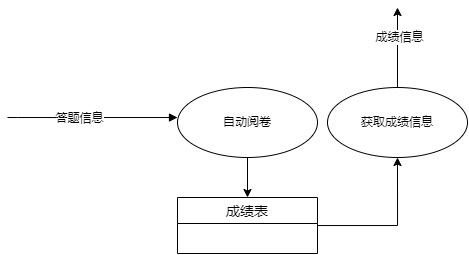

The diagram above was exported from draw.io. Its source (the exported page's mxGraphModel, read from the mxfile embedded in the PNG):
<mxGraphModel dx="797" dy="393" grid="1" gridSize="10" guides="1" tooltips="1" connect="1" arrows="1" fold="1" page="1" pageScale="1" pageWidth="827" pageHeight="1169" math="0" shadow="0">
  <root>
    <mxCell id="0" />
    <mxCell id="1" parent="0" />
    <mxCell id="CfHDsL0mlE_iZEKxAK9h-1" style="edgeStyle=orthogonalEdgeStyle;rounded=0;orthogonalLoop=1;jettySize=auto;html=1;" edge="1" parent="1" source="CfHDsL0mlE_iZEKxAK9h-2" target="CfHDsL0mlE_iZEKxAK9h-6">
      <mxGeometry relative="1" as="geometry" />
    </mxCell>
    <mxCell id="CfHDsL0mlE_iZEKxAK9h-2" value="自动阅卷" style="ellipse;whiteSpace=wrap;html=1;" vertex="1" parent="1">
      <mxGeometry x="240" y="170" width="140" height="70" as="geometry" />
    </mxCell>
    <mxCell id="CfHDsL0mlE_iZEKxAK9h-3" value="" style="endArrow=block;endFill=1;html=1;edgeStyle=orthogonalEdgeStyle;align=left;verticalAlign=top;rounded=0;entryX=0;entryY=0.429;entryDx=0;entryDy=0;entryPerimeter=0;" edge="1" parent="1" target="CfHDsL0mlE_iZEKxAK9h-2">
      <mxGeometry x="-1" relative="1" as="geometry">
        <mxPoint x="70" y="200" as="sourcePoint" />
        <mxPoint x="250" y="210" as="targetPoint" />
        <Array as="points">
          <mxPoint x="80" y="200" />
        </Array>
      </mxGeometry>
    </mxCell>
    <mxCell id="CfHDsL0mlE_iZEKxAK9h-4" value="答题信息" style="edgeLabel;html=1;align=center;verticalAlign=middle;resizable=0;points=[];" vertex="1" connectable="0" parent="CfHDsL0mlE_iZEKxAK9h-3">
      <mxGeometry x="-0.1591" y="-1" relative="1" as="geometry">
        <mxPoint as="offset" />
      </mxGeometry>
    </mxCell>
    <mxCell id="CfHDsL0mlE_iZEKxAK9h-5" style="edgeStyle=orthogonalEdgeStyle;rounded=0;orthogonalLoop=1;jettySize=auto;html=1;entryX=0.5;entryY=1;entryDx=0;entryDy=0;" edge="1" parent="1" source="CfHDsL0mlE_iZEKxAK9h-6" target="CfHDsL0mlE_iZEKxAK9h-9">
      <mxGeometry relative="1" as="geometry" />
    </mxCell>
    <mxCell id="CfHDsL0mlE_iZEKxAK9h-6" value="成绩表" style="swimlane;fontStyle=0;childLayout=stackLayout;horizontal=1;startSize=26;horizontalStack=0;resizeParent=1;resizeParentMax=0;resizeLast=0;collapsible=1;marginBottom=0;align=center;fontSize=14;" vertex="1" parent="1">
      <mxGeometry x="240" y="280" width="140" height="56" as="geometry" />
    </mxCell>
    <mxCell id="CfHDsL0mlE_iZEKxAK9h-7" style="edgeStyle=orthogonalEdgeStyle;rounded=0;orthogonalLoop=1;jettySize=auto;html=1;" edge="1" parent="1" source="CfHDsL0mlE_iZEKxAK9h-9">
      <mxGeometry relative="1" as="geometry">
        <mxPoint x="460" y="90" as="targetPoint" />
      </mxGeometry>
    </mxCell>
    <mxCell id="CfHDsL0mlE_iZEKxAK9h-8" value="成绩信息" style="edgeLabel;html=1;align=center;verticalAlign=middle;resizable=0;points=[];" vertex="1" connectable="0" parent="CfHDsL0mlE_iZEKxAK9h-7">
      <mxGeometry x="0.25" y="-2" relative="1" as="geometry">
        <mxPoint as="offset" />
      </mxGeometry>
    </mxCell>
    <mxCell id="CfHDsL0mlE_iZEKxAK9h-9" value="获取成绩信息" style="ellipse;whiteSpace=wrap;html=1;" vertex="1" parent="1">
      <mxGeometry x="390" y="170" width="140" height="70" as="geometry" />
    </mxCell>
  </root>
</mxGraphModel>